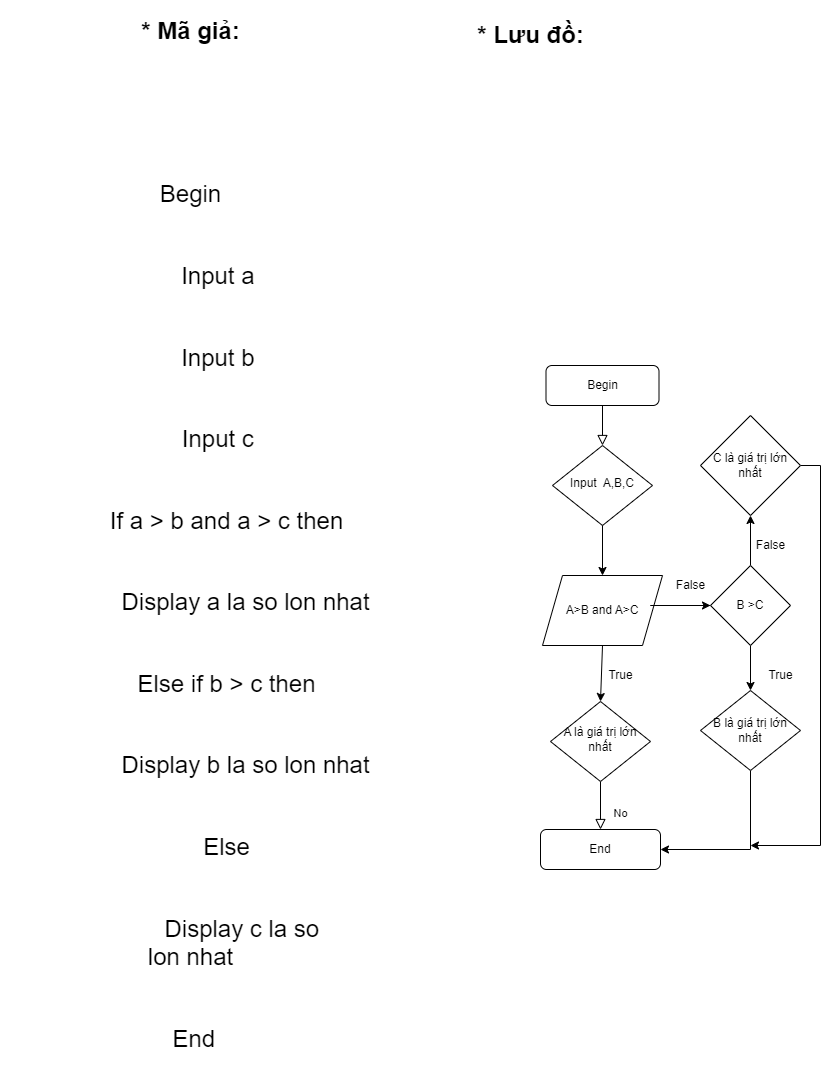

The diagram above was exported from draw.io. Its source (the exported page's mxGraphModel, read from the mxfile embedded in the PNG):
<mxGraphModel dx="1695" dy="1619" grid="1" gridSize="10" guides="1" tooltips="1" connect="1" arrows="1" fold="1" page="1" pageScale="1" pageWidth="827" pageHeight="1169" math="0" shadow="0">
  <root>
    <object label="" id="WIyWlLk6GJQsqaUBKTNV-0">
      <mxCell />
    </object>
    <mxCell id="WIyWlLk6GJQsqaUBKTNV-1" parent="WIyWlLk6GJQsqaUBKTNV-0" />
    <mxCell id="WIyWlLk6GJQsqaUBKTNV-2" value="" style="rounded=0;html=1;jettySize=auto;orthogonalLoop=1;fontSize=11;endArrow=block;endFill=0;endSize=8;strokeWidth=1;shadow=0;labelBackgroundColor=none;edgeStyle=orthogonalEdgeStyle;" parent="WIyWlLk6GJQsqaUBKTNV-1" source="WIyWlLk6GJQsqaUBKTNV-3" target="WIyWlLk6GJQsqaUBKTNV-6" edge="1">
      <mxGeometry relative="1" as="geometry" />
    </mxCell>
    <mxCell id="WIyWlLk6GJQsqaUBKTNV-3" value="Begin" style="rounded=1;whiteSpace=wrap;html=1;fontSize=12;glass=0;strokeWidth=1;shadow=0;" parent="WIyWlLk6GJQsqaUBKTNV-1" vertex="1">
      <mxGeometry x="535.5" y="90" width="113" height="40" as="geometry" />
    </mxCell>
    <mxCell id="WIyWlLk6GJQsqaUBKTNV-6" value="Input&amp;nbsp; A,B,C" style="rhombus;whiteSpace=wrap;html=1;shadow=0;fontFamily=Helvetica;fontSize=12;align=center;strokeWidth=1;spacing=6;spacingTop=-4;" parent="WIyWlLk6GJQsqaUBKTNV-1" vertex="1">
      <mxGeometry x="542" y="170" width="100" height="80" as="geometry" />
    </mxCell>
    <mxCell id="WIyWlLk6GJQsqaUBKTNV-8" value="No" style="rounded=0;html=1;jettySize=auto;orthogonalLoop=1;fontSize=11;endArrow=block;endFill=0;endSize=8;strokeWidth=1;shadow=0;labelBackgroundColor=none;edgeStyle=orthogonalEdgeStyle;" parent="WIyWlLk6GJQsqaUBKTNV-1" source="WIyWlLk6GJQsqaUBKTNV-10" target="WIyWlLk6GJQsqaUBKTNV-11" edge="1">
      <mxGeometry x="0.3333" y="20" relative="1" as="geometry">
        <mxPoint as="offset" />
      </mxGeometry>
    </mxCell>
    <mxCell id="WIyWlLk6GJQsqaUBKTNV-10" value="A là giá trị lớn nhất" style="rhombus;whiteSpace=wrap;html=1;shadow=0;fontFamily=Helvetica;fontSize=12;align=center;strokeWidth=1;spacing=6;spacingTop=-4;" parent="WIyWlLk6GJQsqaUBKTNV-1" vertex="1">
      <mxGeometry x="540" y="426" width="100" height="80" as="geometry" />
    </mxCell>
    <mxCell id="WIyWlLk6GJQsqaUBKTNV-11" value="End" style="rounded=1;whiteSpace=wrap;html=1;fontSize=12;glass=0;strokeWidth=1;shadow=0;" parent="WIyWlLk6GJQsqaUBKTNV-1" vertex="1">
      <mxGeometry x="530" y="554" width="120" height="40" as="geometry" />
    </mxCell>
    <mxCell id="SVKgMyGoWT--dh2AqALl-16" value="" style="endArrow=classic;html=1;rounded=0;entryX=0.5;entryY=0;entryDx=0;entryDy=0;exitX=0.5;exitY=1;exitDx=0;exitDy=0;" edge="1" parent="WIyWlLk6GJQsqaUBKTNV-1" source="SVKgMyGoWT--dh2AqALl-23" target="WIyWlLk6GJQsqaUBKTNV-10">
      <mxGeometry width="50" height="50" relative="1" as="geometry">
        <mxPoint x="590" y="370" as="sourcePoint" />
        <mxPoint x="386" y="324" as="targetPoint" />
      </mxGeometry>
    </mxCell>
    <mxCell id="SVKgMyGoWT--dh2AqALl-18" value="" style="endArrow=classic;html=1;rounded=0;exitX=0.5;exitY=1;exitDx=0;exitDy=0;entryX=0.5;entryY=0;entryDx=0;entryDy=0;" edge="1" parent="WIyWlLk6GJQsqaUBKTNV-1" source="WIyWlLk6GJQsqaUBKTNV-6" target="SVKgMyGoWT--dh2AqALl-23">
      <mxGeometry width="50" height="50" relative="1" as="geometry">
        <mxPoint x="390" y="380" as="sourcePoint" />
        <mxPoint x="592" y="290" as="targetPoint" />
      </mxGeometry>
    </mxCell>
    <mxCell id="SVKgMyGoWT--dh2AqALl-21" value="&lt;p class=&quot;MsoNormal&quot;&gt;&lt;b&gt;&lt;span style=&quot;font-size:18.0pt&quot;&gt;* Mã giả:&lt;/span&gt;&lt;/b&gt;&lt;/p&gt;&lt;br/&gt;&lt;br/&gt;&lt;p class=&quot;MsoNormal&quot;&gt;&lt;span style=&quot;font-size:18.0pt&quot;&gt;&amp;nbsp;&amp;nbsp; &lt;/span&gt;&lt;/p&gt;&lt;br/&gt;&lt;br/&gt;&lt;p class=&quot;MsoNormal&quot;&gt;&lt;span style=&quot;font-size:18.0pt&quot;&gt;Begin&lt;/span&gt;&lt;/p&gt;&lt;br/&gt;&lt;br/&gt;&lt;p style=&quot;text-indent:36.0pt&quot; class=&quot;MsoNormal&quot;&gt;&lt;span style=&quot;font-size:18.0pt&quot;&gt;&amp;nbsp;Input a&lt;/span&gt;&lt;/p&gt;&lt;br/&gt;&lt;br/&gt;&lt;p style=&quot;text-indent:36.0pt&quot; class=&quot;MsoNormal&quot;&gt;&lt;span style=&quot;font-size:18.0pt&quot;&gt;&amp;nbsp;Input b &lt;/span&gt;&lt;/p&gt;&lt;br/&gt;&lt;br/&gt;&lt;p style=&quot;text-indent:36.0pt&quot; class=&quot;MsoNormal&quot;&gt;&lt;span style=&quot;font-size:18.0pt&quot;&gt;&amp;nbsp;Input c &lt;/span&gt;&lt;/p&gt;&lt;br/&gt;&lt;br/&gt;&lt;p style=&quot;text-indent:54.0pt;mso-char-indent-count:3.0&quot; class=&quot;MsoNormal&quot;&gt;&lt;span style=&quot;font-size:18.0pt&quot;&gt;If a &amp;gt; b and a &amp;gt; c then &lt;/span&gt;&lt;/p&gt;&lt;br/&gt;&lt;br/&gt;&lt;p style=&quot;text-indent:82.6pt;mso-char-indent-count:4.59&quot; class=&quot;MsoNormal&quot;&gt;&lt;span style=&quot;font-size:18.0pt&quot;&gt;Display a la so lon nhat&lt;/span&gt;&lt;/p&gt;&lt;br/&gt;&lt;br/&gt;&lt;p style=&quot;text-indent:54.0pt;mso-char-indent-count:3.0&quot; class=&quot;MsoNormal&quot;&gt;&lt;span style=&quot;font-size:18.0pt&quot;&gt;Else if b &amp;gt; c then &lt;/span&gt;&lt;/p&gt;&lt;br/&gt;&lt;br/&gt;&lt;p style=&quot;text-indent:82.6pt;mso-char-indent-count:4.59&quot; class=&quot;MsoNormal&quot;&gt;&lt;span style=&quot;font-size:18.0pt&quot;&gt;Display b la so lon nhat&lt;/span&gt;&lt;/p&gt;&lt;br/&gt;&lt;br/&gt;&lt;p style=&quot;text-indent:54.0pt;mso-char-indent-count:3.0&quot; class=&quot;MsoNormal&quot;&gt;&lt;span style=&quot;font-size:18.0pt&quot;&gt;Else &lt;/span&gt;&lt;/p&gt;&lt;br/&gt;&lt;br/&gt;&lt;p style=&quot;text-indent:72.0pt;mso-char-indent-count:4.0&quot; class=&quot;MsoNormal&quot;&gt;&lt;span style=&quot;font-size:18.0pt&quot;&gt;&amp;nbsp;Display c la so&lt;br/&gt;lon nhat&lt;/span&gt;&lt;/p&gt;&lt;br/&gt;&lt;br/&gt;&lt;p class=&quot;MsoNormal&quot;&gt;&lt;span style=&quot;font-size:18.0pt&quot;&gt;&amp;nbsp;End&lt;/span&gt;&lt;/p&gt;" style="text;html=1;align=center;verticalAlign=middle;resizable=0;points=[];autosize=1;strokeColor=none;fillColor=none;" vertex="1" parent="WIyWlLk6GJQsqaUBKTNV-1">
      <mxGeometry x="-10" y="-275" width="380" height="1070" as="geometry" />
    </mxCell>
    <mxCell id="SVKgMyGoWT--dh2AqALl-23" value="A&amp;gt;B and A&amp;gt;C" style="shape=parallelogram;perimeter=parallelogramPerimeter;whiteSpace=wrap;html=1;fixedSize=1;" vertex="1" parent="WIyWlLk6GJQsqaUBKTNV-1">
      <mxGeometry x="532" y="300" width="120" height="70" as="geometry" />
    </mxCell>
    <mxCell id="SVKgMyGoWT--dh2AqALl-25" value="&lt;p class=&quot;MsoNormal&quot;&gt;&lt;b&gt;&lt;span style=&quot;font-size:18.0pt&quot;&gt;* Lưu đồ:&lt;/span&gt;&lt;/b&gt;&lt;/p&gt;" style="text;html=1;align=center;verticalAlign=middle;resizable=0;points=[];autosize=1;strokeColor=none;fillColor=none;" vertex="1" parent="WIyWlLk6GJQsqaUBKTNV-1">
      <mxGeometry x="455" y="-275" width="130" height="70" as="geometry" />
    </mxCell>
    <mxCell id="SVKgMyGoWT--dh2AqALl-26" value="True" style="text;html=1;align=center;verticalAlign=middle;resizable=0;points=[];autosize=1;strokeColor=none;fillColor=none;" vertex="1" parent="WIyWlLk6GJQsqaUBKTNV-1">
      <mxGeometry x="585" y="385" width="50" height="30" as="geometry" />
    </mxCell>
    <mxCell id="SVKgMyGoWT--dh2AqALl-27" value="" style="endArrow=classic;html=1;rounded=0;" edge="1" parent="WIyWlLk6GJQsqaUBKTNV-1">
      <mxGeometry width="50" height="50" relative="1" as="geometry">
        <mxPoint x="700" y="330" as="sourcePoint" />
        <mxPoint x="700" y="330" as="targetPoint" />
        <Array as="points">
          <mxPoint x="640" y="330" />
          <mxPoint x="700" y="330" />
        </Array>
      </mxGeometry>
    </mxCell>
    <mxCell id="SVKgMyGoWT--dh2AqALl-31" value="False" style="text;html=1;align=center;verticalAlign=middle;resizable=0;points=[];autosize=1;strokeColor=none;fillColor=none;" vertex="1" parent="WIyWlLk6GJQsqaUBKTNV-1">
      <mxGeometry x="655" y="295" width="50" height="30" as="geometry" />
    </mxCell>
    <mxCell id="SVKgMyGoWT--dh2AqALl-34" value="" style="edgeStyle=orthogonalEdgeStyle;rounded=0;orthogonalLoop=1;jettySize=auto;html=1;" edge="1" parent="WIyWlLk6GJQsqaUBKTNV-1" source="SVKgMyGoWT--dh2AqALl-32" target="SVKgMyGoWT--dh2AqALl-33">
      <mxGeometry relative="1" as="geometry" />
    </mxCell>
    <mxCell id="SVKgMyGoWT--dh2AqALl-39" value="" style="edgeStyle=orthogonalEdgeStyle;rounded=0;orthogonalLoop=1;jettySize=auto;html=1;" edge="1" parent="WIyWlLk6GJQsqaUBKTNV-1" source="SVKgMyGoWT--dh2AqALl-32" target="SVKgMyGoWT--dh2AqALl-38">
      <mxGeometry relative="1" as="geometry" />
    </mxCell>
    <mxCell id="SVKgMyGoWT--dh2AqALl-32" value="B &amp;gt;C" style="rhombus;whiteSpace=wrap;html=1;" vertex="1" parent="WIyWlLk6GJQsqaUBKTNV-1">
      <mxGeometry x="700" y="290" width="80" height="80" as="geometry" />
    </mxCell>
    <mxCell id="SVKgMyGoWT--dh2AqALl-37" value="" style="edgeStyle=orthogonalEdgeStyle;rounded=0;orthogonalLoop=1;jettySize=auto;html=1;entryX=1;entryY=0.5;entryDx=0;entryDy=0;" edge="1" parent="WIyWlLk6GJQsqaUBKTNV-1" source="SVKgMyGoWT--dh2AqALl-33" target="WIyWlLk6GJQsqaUBKTNV-11">
      <mxGeometry relative="1" as="geometry">
        <mxPoint x="740" y="630" as="targetPoint" />
        <Array as="points">
          <mxPoint x="740" y="574" />
        </Array>
      </mxGeometry>
    </mxCell>
    <mxCell id="SVKgMyGoWT--dh2AqALl-33" value="B là giá trị lớn nhất" style="rhombus;whiteSpace=wrap;html=1;" vertex="1" parent="WIyWlLk6GJQsqaUBKTNV-1">
      <mxGeometry x="690" y="415" width="100" height="80" as="geometry" />
    </mxCell>
    <mxCell id="SVKgMyGoWT--dh2AqALl-35" value="True" style="text;html=1;align=center;verticalAlign=middle;resizable=0;points=[];autosize=1;strokeColor=none;fillColor=none;" vertex="1" parent="WIyWlLk6GJQsqaUBKTNV-1">
      <mxGeometry x="745" y="385" width="50" height="30" as="geometry" />
    </mxCell>
    <mxCell id="SVKgMyGoWT--dh2AqALl-41" value="" style="edgeStyle=orthogonalEdgeStyle;rounded=0;orthogonalLoop=1;jettySize=auto;html=1;" edge="1" parent="WIyWlLk6GJQsqaUBKTNV-1" source="SVKgMyGoWT--dh2AqALl-38">
      <mxGeometry relative="1" as="geometry">
        <mxPoint x="740" y="570" as="targetPoint" />
        <Array as="points">
          <mxPoint x="810" y="190" />
          <mxPoint x="810" y="570" />
        </Array>
      </mxGeometry>
    </mxCell>
    <mxCell id="SVKgMyGoWT--dh2AqALl-38" value="C là giá trị lớn nhất" style="rhombus;whiteSpace=wrap;html=1;" vertex="1" parent="WIyWlLk6GJQsqaUBKTNV-1">
      <mxGeometry x="690" y="140" width="100" height="100" as="geometry" />
    </mxCell>
    <mxCell id="SVKgMyGoWT--dh2AqALl-43" value="False" style="text;html=1;align=center;verticalAlign=middle;resizable=0;points=[];autosize=1;strokeColor=none;fillColor=none;" vertex="1" parent="WIyWlLk6GJQsqaUBKTNV-1">
      <mxGeometry x="735" y="255" width="50" height="30" as="geometry" />
    </mxCell>
  </root>
</mxGraphModel>